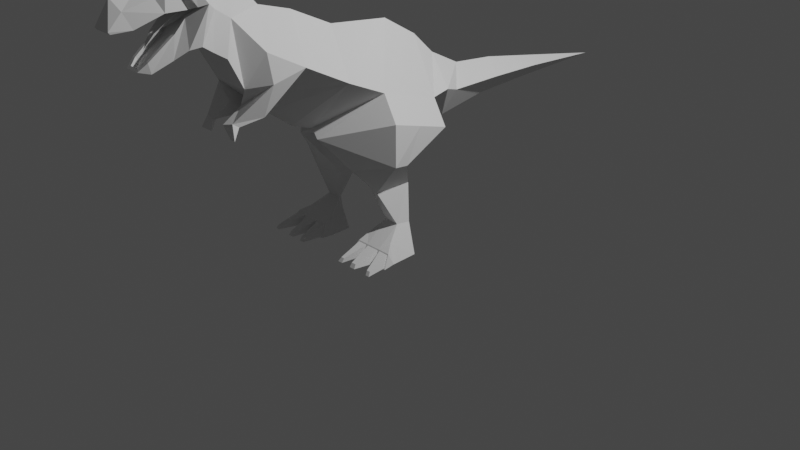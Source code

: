 # Source: T-Rex.blend  (saved by Blender 3.4.6; exported with 4.5.12 LTS)
import bpy
from mathutils import Matrix  # noqa: F401  (used for matrix-valued properties, if any)

bpy.ops.wm.read_factory_settings(use_empty=True)
scene = bpy.context.scene
scene.name = 'Scene'

# ---- collections
col_collection = bpy.data.collections.new('Collection'); scene.collection.children.link(col_collection)

# ---- world
world_world = bpy.data.worlds.new('World'); scene.world = world_world
world_world.use_nodes = True; world_world.node_tree.nodes.clear()
_N = world_world.node_tree.nodes; _L = world_world.node_tree.links
n0 = _N.new('ShaderNodeOutputWorld'); n0.name = 'World Output'; n0.location = (300, 300)
n1 = _N.new('ShaderNodeBackground'); n1.name = 'Background'; n1.location = (10, 300)
n1.inputs[0].default_value = (0.05088, 0.05088, 0.05088, 1.0)
_L.new(n1.outputs[0], n0.inputs[0])
n0.is_active_output = True
world_world.color = (0.05088, 0.05088, 0.05088)
world_world.use_sun_shadow = False
world_world.sun_shadow_jitter_overblur = 0.0

# ---- cameras
cam_camera = bpy.data.cameras.new('Camera')
cam_camera.clip_end = 100.0
cam_camera.ortho_scale = 7.314

# ---- lights
light_light = bpy.data.lights.new('Light', 'POINT')
light_light.transmission_factor = 0.0
light_light.energy = 1000.0
light_light.shadow_soft_size = 0.1
light_light.shadow_maximum_resolution = 0.006
light_light.use_absolute_resolution = True

# ---- meshes
me_plane = bpy.data.meshes.new('Plane')
me_plane.from_pydata([(0.3348, -0.4939, 0.283), (0.627, -0.3222, 1.269), (0.6774, -0.6765, 1.387), (0.4548, -1.013, 1.795), (0.3815, 0.09648, 1.378), (0.4856, -0.6351, 1.622), (0.2104, 0.5767, 1.293), (0.1735, 1.203, 1.273), (0.1193, 1.86, 1.231), (0.0, -0.6553, 1.134), (0.5707, -0.3748, 0.08623), (0.3798, -1.42, 2.012), (0.3085, -1.761, 2.202), (0.1368, -1.968, 2.491), (0.3434, 0.3155, 1.396), (0.4352, -0.2808, 1.504), (0.1368, -2.114, 2.593), (0.0, 0.5899, 0.9743), (0.5733, 0.0551, 1.144), (0.2112, -2.076, 2.19), (0.1875, -2.287, 2.332), (0.09464, -2.906, 2.711), (0.08179, -2.7, 2.176), (0.09768, -3.036, 2.581), (0.05252, -2.795, 2.236), (0.2509, -2.243, 2.694), (0.102, -2.838, 2.567), (0.07243, -2.99, 2.562), (0.1389, -2.593, 2.806), (0.1221, -2.518, 2.255), (0.1837, -2.58, 2.787), (0.185, -2.409, 2.328), (0.1535, -2.474, 2.836), (0.1801, -2.455, 2.808), (0.09998, -2.491, 2.466), (0.08023, -2.734, 2.287), (0.1141, -2.389, 2.582), (0.2193, -2.442, 2.829), (0.1757, -2.183, 2.261), (0.0, -0.825, 2.192), (0.0, -1.305, 1.355), (0.0, 0.1928, 1.893), (0.0, -0.1223, 1.133), (0.0, -0.1825, 2.118), (0.0, -1.076, 1.272), (0.0, 0.7816, 1.479), (0.0, 1.256, 1.43), (0.0, 1.151, 1.067), (0.0, 1.906, 1.306), (0.0, 1.807, 1.094), (0.0, -0.0007505, 2.009), (0.0, 2.885, 1.117), (0.0, -1.269, 2.408), (0.0, -1.578, 1.56), (0.0, -1.604, 2.509), (0.0, -1.919, 1.894), (0.0, -1.86, 2.792), (0.0, -2.076, 2.19), (0.0, -2.208, 3.041), (0.0, -2.287, 2.332), (0.0, -2.949, 2.811), (0.0, -2.7, 2.176), (0.0, -3.048, 2.595), (0.0, -2.795, 2.236), (0.0, 0.1367, 1.12), (0.0, 0.4365, 1.66), (0.0, -2.99, 2.562), (0.0, -2.682, 2.861), (0.0, -2.518, 2.255), (0.0, -2.409, 2.328), (0.0, -2.515, 2.97), (0.0, -2.38, 2.983), (0.0, -2.042, 2.966), (0.0, -2.183, 2.261), (0.1189, -1.119, 1.209), (0.1386, -0.5817, 1.036), (0.3109, -0.1486, 1.066), (0.6774, -0.6765, 0.9727), (0.627, -0.4881, 0.9271), (0.1776, -0.5161, 0.009375), (0.2567, -0.844, 0.8632), (0.4076, -0.2669, 0.6223), (0.5048, -0.3473, 0.2674), (0.4282, -0.6879, 0.6482), (0.6834, -0.4441, 0.02039), (0.21, -0.5817, 0.6219), (0.4951, -0.4945, 0.2853), (0.5262, -0.7578, 0.121), (0.5572, -0.8397, -0.0006495), (0.3674, -0.8445, -0.000552), (0.3702, -0.7588, 0.1202), (0.627, -0.4881, 0.9271), (0.627, -0.4881, 0.9271), (0.3798, -1.42, 2.012), (0.2985, -0.4726, 0.9546), (0.5833, -0.6628, 0.1708), (0.6896, -0.7198, 0.01347), (0.6569, -0.7578, 0.121), (0.6958, -0.8397, 0.0009379), (0.1814, -0.734, 0.002787), (0.2699, -0.6527, 0.1749), (0.2024, -0.8445, -0.000552), (0.2497, -0.7588, 0.1202), (0.5167, -0.7646, 0.1114), (0.3817, -0.7652, 0.1106), (0.3793, -0.8376, 0.009102), (0.5428, -0.8333, 0.008888), (0.5406, -0.7644, 0.1114), (0.5666, -0.8331, 0.00912), (0.6806, -0.8332, 0.01047), (0.6479, -0.7643, 0.1113), (0.3559, -0.8377, 0.008972), (0.3583, -0.7655, 0.1106), (0.2582, -0.7655, 0.1106), (0.2184, -0.8377, 0.008972), (0.5167, -0.7646, 0.1114), (0.3817, -0.7652, 0.1106), (0.5428, -0.8333, 0.008888), (0.3793, -0.8376, 0.009102), (0.5406, -0.7644, 0.1114), (0.5666, -0.8331, 0.00912), (0.6479, -0.7643, 0.1113), (0.6806, -0.8332, 0.01047), (0.3559, -0.8377, 0.008972), (0.3583, -0.7655, 0.1106), (0.2184, -0.8377, 0.008972), (0.2582, -0.7655, 0.1106), (0.4776, -1.006, 0.03715), (0.4267, -1.006, 0.03682), (0.4874, -1.032, -0.001519), (0.4258, -1.033, -0.001438), (0.6364, -1.006, 0.03713), (0.6462, -1.032, -0.001432), (0.6768, -1.006, 0.03711), (0.6892, -1.032, -0.0009232), (0.3146, -1.033, -0.001487), (0.3155, -1.006, 0.03685), (0.2628, -1.033, -0.001487), (0.2778, -1.006, 0.03685), (0.313, -0.4658, 0.08203), (0.3199, -0.2584, 0.6092), (0.3085, -1.761, 2.202), (0.0, -1.578, 1.56), (0.1895, -1.919, 1.894), (0.0, -1.578, 1.56), (0.3085, -1.761, 2.202), (0.3798, -1.42, 2.012), (0.08728, -1.608, 1.751), (0.3506, -1.739, 1.93), (0.2484, -1.775, 1.629), (0.0, -1.775, 1.613), (0.0777, -1.892, 1.713), (0.1366, -2.009, 1.561), (0.1758, -2.053, 1.619), (0.1919, -1.999, 1.582), (0.0777, -2.08, 1.596), (0.1366, -2.055, 1.471), (0.2388, -2.085, 1.489), (0.1588, -2.383, 2.653), (0.1588, -2.592, 2.661), (0.2176, -2.32, 2.674), (0.2438, -2.362, 2.854), (0.1341, -2.647, 2.779), (0.1489, -2.486, 2.879), (0.1445, -2.443, 2.864), (0.1465, -2.599, 2.831), (0.132, -2.843, 2.566), (0.09768, -3.02, 2.561), (0.1894, -2.595, 2.659), (0.1894, -2.394, 2.649), (0.2438, -2.335, 2.668), (0.07424, -2.818, 2.216), (0.1105, -2.739, 2.283), (0.1305, -2.493, 2.464), (0.1438, -2.397, 2.574), (0.2779, -2.256, 2.686), (0.0, -3.02, 2.561), (0.0, -2.818, 2.216), (0.0, -2.853, 2.614), (0.0, -2.991, 2.61), (0.0, -2.603, 2.707), (0.0, -2.4, 2.697), (0.0, -2.35, 2.715), (0.0, -2.763, 2.199), (0.0, -2.709, 2.245), (0.0, -2.46, 2.429), (0.0, -2.364, 2.54), (0.0, -2.215, 2.717), (0.1661, -2.247, 2.693), (0.2179, -2.334, 2.72), (0.1019, -2.848, 2.614), (0.1584, -2.599, 2.708), (0.1585, -2.391, 2.7), (0.08033, -2.705, 2.249), (0.09987, -2.458, 2.431), (0.08519, -2.328, 2.581), (0.07214, -2.991, 2.61), (0.05249, -2.763, 2.199), (0.0, -2.245, 2.682), (0.2497, -2.217, 2.734), (0.0, -2.333, 2.576), (0.1132, -2.356, 2.547), (0.0, -2.333, 2.576), (0.0, -2.245, 2.682), (0.1661, -2.247, 2.693), (0.08519, -2.328, 2.581), (0.0, -2.442, 2.516), (0.0, -2.353, 2.622), (0.09137, -2.355, 2.634), (0.01048, -2.436, 2.521), (0.0, -2.538, 2.483), (0.0, -2.449, 2.589), (0.07875, -2.452, 2.6), (0.0, -2.532, 2.488), (0.0, -2.703, 2.357), (0.0, -2.614, 2.463), (0.03748, -2.617, 2.475), (0.0, -2.697, 2.362)], [], [(6, 17, 47, 7), (44, 9, 75, 74), (49, 8, 7, 47), (41, 50, 15, 4), (43, 39, 3, 5), (5, 44, 74, 2), (175, 174, 31, 20), (50, 43, 5, 15), (22, 172, 171), (33, 32, 28, 30), (38, 19, 13, 16), (44, 5, 3, 40), (53, 147, 142), (166, 21, 23, 167), (175, 161, 170), (173, 172, 22, 29), (168, 162, 21, 166), (15, 5, 2, 1), (20, 38, 16, 175), (174, 173, 29, 31), (32, 33, 37), (9, 42, 76, 75), (40, 3, 11, 147, 53), (161, 175, 58, 71), (14, 64, 17, 6), (167, 23, 62, 176), (26, 27, 196, 190), (34, 36, 201, 194), (12, 11, 52, 54), (16, 13, 56, 72), (36, 25, 199, 201), (143, 145, 141, 12, 13, 19), (38, 20, 59, 73), (42, 4, 18, 76), (28, 32, 163, 165), (13, 12, 54, 56), (14, 6, 45, 65), (29, 22, 61, 68), (35, 34, 194, 193), (175, 16, 72, 58), (6, 7, 46, 45), (31, 29, 68, 69), (19, 38, 73, 57), (42, 64, 14, 4), (32, 37, 164), (21, 162, 67, 60), (7, 8, 48, 46), (24, 35, 193, 197), (20, 31, 69, 59), (160, 158, 192, 189), (23, 21, 60, 62), (8, 49, 51), (63, 24, 197, 183), (22, 171, 177, 61), (158, 159, 191, 192), (48, 8, 51), (27, 66, 179, 196), (4, 14, 65, 41), (4, 15, 1, 18), (39, 52, 11, 3), (1, 2, 77, 78), (74, 80, 77), (80, 85, 83), (78, 77, 83, 81), (18, 1, 78), (74, 75, 85, 80), (75, 76, 94), (76, 18, 78), (86, 82, 81, 83), (75, 94, 140, 85), (82, 86, 84, 10), (79, 139, 10, 84), (85, 140, 0), (77, 80, 83), (2, 74, 77), (0, 139, 79), (0, 86, 83, 85), (86, 0, 90, 87), (110, 107, 119, 121), (0, 79, 99, 100), (84, 86, 95, 96), (79, 84, 88, 89), (93, 141, 145, 146), (96, 95, 97, 98), (94, 78, 81, 140), (94, 76, 78), (104, 105, 118, 116), (88, 84, 96, 98), (86, 87, 97, 95), (100, 99, 101, 102), (79, 89, 101, 99), (90, 0, 100, 102), (113, 114, 125, 126), (87, 90, 104, 103), (90, 89, 105, 104), (89, 88, 106, 105), (88, 87, 103, 106), (87, 88, 108, 107), (88, 98, 109, 108), (98, 97, 110, 109), (97, 87, 107, 110), (89, 90, 112, 111), (90, 102, 113, 112), (102, 101, 114, 113), (101, 89, 111, 114), (116, 118, 130, 128), (121, 119, 131, 133), (123, 124, 136, 135), (111, 112, 124, 123), (105, 106, 117, 118), (108, 109, 122, 120), (114, 111, 123, 125), (103, 104, 116, 115), (109, 110, 121, 122), (112, 113, 126, 124), (106, 103, 115, 117), (107, 108, 120, 119), (127, 128, 130, 129), (131, 132, 134, 133), (135, 136, 138, 137), (125, 123, 135, 137), (120, 122, 134, 132), (118, 117, 129, 130), (124, 126, 138, 136), (115, 116, 128, 127), (122, 121, 133, 134), (119, 120, 132, 131), (126, 125, 137, 138), (117, 115, 127, 129), (139, 0, 82, 10), (0, 140, 81, 82), (11, 12, 141, 93), (147, 146, 149), (147, 93, 146), (144, 143, 19, 57, 55, 53, 142), (142, 147, 144), (144, 147, 143), (149, 146, 145, 148), (157, 155, 156), (145, 143, 148), (153, 151, 155, 157), (149, 153, 154), (143, 147, 150, 151), (152, 149, 154), (152, 154, 157, 156), (151, 150, 155), (157, 154, 153), (147, 11, 93), (149, 148, 143, 151, 153), (152, 156, 155, 150, 147, 149), (33, 30, 168, 169), (37, 170, 161), (30, 28, 162, 168), (165, 163, 70, 67), (163, 164, 71, 70), (164, 37, 161, 71), (28, 165, 67, 162), (33, 169, 170, 37), (163, 32, 164), (27, 26, 166, 167), (26, 159, 168, 166), (159, 158, 169, 168), (158, 160, 170, 169), (35, 24, 171, 172), (34, 35, 172, 173), (25, 36, 174, 175), (36, 34, 173, 174), (160, 25, 175, 170), (66, 27, 167, 176), (24, 63, 177, 171), (199, 189, 182, 187), (190, 196, 179, 178), (191, 190, 178, 180), (192, 191, 180, 181), (189, 192, 181, 182), (197, 193, 184, 183), (193, 194, 185, 184), (195, 188, 204, 205), (194, 201, 186, 185), (25, 160, 189, 199), (159, 26, 190, 191), (198, 188, 199, 187), (195, 200, 186, 201), (188, 195, 201, 199), (202, 205, 209, 206), (188, 198, 203, 204), (200, 195, 205, 202), (208, 207, 211, 212), (205, 204, 208, 209), (204, 203, 207, 208), (210, 213, 217, 214), (206, 209, 213, 210), (209, 208, 212, 213), (217, 216, 215, 214), (213, 212, 216, 217), (212, 211, 215, 216)])
_uv = me_plane.uv_layers.new(name='UVMap')
_uv.uv.foreach_set('vector', [0.5, 1.0, 1.0, 1.0, 1.0, 1.0, 0.5, 1.0, 1.0, 0.4958, 1.0, 0.74, 0.8895, 0.74, 0.9122, 0.4958, 1.0, 1.0, 0.5, 1.0, 0.5, 1.0, 1.0, 1.0, 0.0, 1.0, 0.0, 0.74, 0.4188, 0.7447, 0.5, 1.0, 0.0, 0.4958, 0.0, 0.0, 0.5, 0.0, 0.3426, 0.505, 0.5, 0.4958, 1.0, 0.4958, 0.9122, 0.4958, 0.5, 0.4958, 0.4953, 0.0, 0.6167, 0.0, 1.0, 0.0, 1.0, 0.0, 0.0, 0.74, 0.0, 0.4958, 0.3426, 0.505, 0.4188, 0.7447, 1.0, 0.0, 0.8632, 0.0, 1.0, 0.0, 0.4103, 0.0, 0.2039, 0.0, 0.1874, 0.0, 0.3783, 0.0, 1.0, 0.0, 1.0, 0.0, 0.5, 0.0, 0.5, 0.0, 1.0, 0.4958, 0.5, 0.4958, 0.5, 0.0, 1.0, 0.0, 1.0, 0.0, 0.8851, 0.0, 1.0, 0.0, 0.5, 0.0, 0.2039, 0.0, 0.2039, 0.0, 0.5, 0.0, 0.4953, 0.0, 0.2039, 0.0, 0.5, 0.0, 0.7698, 0.0, 0.8632, 0.0, 1.0, 0.0, 1.0, 0.0, 0.5, 0.0, 0.2039, 0.0, 0.2039, 0.0, 0.5, 0.0, 0.4188, 0.7447, 0.3426, 0.505, 0.3426, 0.505, 0.4188, 0.7447, 1.0, 0.0, 1.0, 0.0, 0.5, 0.0, 0.4953, 0.0, 0.6167, 0.0, 0.7698, 0.0, 1.0, 0.0, 1.0, 0.0, 0.2039, 0.0, 0.4103, 0.0, 0.2126, 0.0, 1.0, 0.74, 1.0, 1.0, 0.8587, 1.0, 0.8895, 0.74, 1.0, 0.0, 0.5, 0.0, 0.5, 0.0, 0.8851, 0.0, 1.0, 0.0, 0.2039, 0.0, 0.4953, 0.0, 0.0, 0.0, 0.0, 0.0, 0.5, 1.0, 1.0, 1.0, 1.0, 1.0, 0.5, 1.0, 0.5, 0.0, 0.2039, 0.0, 0.0, 0.0, 0.5, 0.0, 0.5, 0.0, 0.5, 0.0, 0.5, 0.0, 0.5, 0.0, 0.7673, 0.0, 0.6048, 0.0, 0.6048, 0.0, 0.7673, 0.0, 0.5, 0.0, 0.5, 0.0, 0.0, 0.0, 0.0, 0.0, 0.5, 0.0, 0.5, 0.0, 0.0, 0.0, 0.0, 0.0, 0.6048, 0.0, 0.4952, 0.0, 0.4952, 0.0, 0.6048, 0.0, 1.0, 0.0, 0.5, 0.0, 0.5, 0.0, 0.5, 0.0, 0.5, 0.0, 1.0, 0.0, 1.0, 0.0, 1.0, 0.0, 1.0, 0.0, 1.0, 0.0, 1.0, 1.0, 0.5, 1.0, 0.5, 1.0, 0.8587, 1.0, 0.1874, 0.0, 0.2039, 0.0, 0.05337, 0.0, 0.06741, 0.0, 0.5, 0.0, 0.5, 0.0, 0.0, 0.0, 0.0, 0.0, 0.5, 1.0, 0.5, 1.0, 0.0, 1.0, 0.0, 1.0, 1.0, 0.0, 1.0, 0.0, 1.0, 0.0, 1.0, 0.0, 0.8614, 0.0, 0.7673, 0.0, 0.7673, 0.0, 0.8614, 0.0, 0.4953, 0.0, 0.5, 0.0, 0.0, 0.0, 0.0, 0.0, 0.5, 1.0, 0.5, 1.0, 0.0, 1.0, 0.0, 1.0, 1.0, 0.0, 1.0, 0.0, 1.0, 0.0, 1.0, 0.0, 1.0, 0.0, 1.0, 0.0, 1.0, 0.0, 1.0, 0.0, 1.0, 1.0, 1.0, 1.0, 0.5, 1.0, 0.5, 1.0, 0.2039, 0.0, 0.2126, 0.0, 0.04914, 0.0, 0.2039, 0.0, 0.2039, 0.0, 0.0, 0.0, 0.0, 0.0, 0.5, 1.0, 0.5, 1.0, 0.0, 1.0, 0.0, 1.0, 0.9596, 0.0, 0.8614, 0.0, 0.8614, 0.0, 0.9596, 0.0, 1.0, 0.0, 1.0, 0.0, 1.0, 0.0, 1.0, 0.0, 0.4993, 0.0, 0.5, 0.0, 0.5, 0.0, 0.4993, 0.0, 0.2039, 0.0, 0.2039, 0.0, 0.0, 0.0, 0.0, 0.0, 0.5, 1.0, 1.0, 1.0, 1.0, 1.0, 0.9596, 0.0, 0.9596, 0.0, 0.9596, 0.0, 0.9596, 0.0, 1.0, 0.0, 1.0, 0.0, 1.0, 0.0, 1.0, 0.0, 0.5, 0.0, 0.5, 0.0, 0.5, 0.0, 0.5, 0.0, 0.0, 1.0, 0.5, 1.0, 1.0, 1.0, 0.5, 0.0, 0.5, 0.0, 0.5, 0.0, 0.5, 0.0, 0.5, 1.0, 0.5, 1.0, 0.0, 1.0, 0.0, 1.0, 0.5, 1.0, 0.4188, 0.7447, 0.4188, 0.7447, 0.5, 1.0, 0.0, 0.0, 0.0, 0.0, 0.5, 0.0, 0.5, 0.0, 0.4188, 0.7447, 0.3426, 0.505, 0.3426, 0.505, 0.4188, 0.7447, 0.9122, 0.4958, 0.9122, 0.4958, 0.5, 0.4958, 0.9122, 0.4958, 0.8895, 0.74, 0.5, 0.4958, 0.4188, 0.7447, 0.3426, 0.505, 0.3426, 0.505, 0.4188, 0.7447, 0.5, 1.0, 0.4188, 0.7447, 0.4188, 0.7447, 0.9122, 0.4958, 0.8895, 0.74, 0.8895, 0.74, 0.9122, 0.4958, 0.8895, 0.74, 0.8587, 1.0, 0.6304, 0.7426, 0.8587, 1.0, 0.5, 1.0, 0.4188, 0.7447, 0.3426, 0.505, 0.4188, 0.7447, 0.4188, 0.7447, 0.3426, 0.505, 0.8895, 0.74, 0.6304, 0.7426, 0.6831, 0.74, 0.8895, 0.74, 0.4188, 0.7447, 0.3426, 0.505, 0.3426, 0.505, 0.4188, 0.7447, 0.8895, 0.74, 0.7135, 0.74, 0.5, 0.74, 0.5, 0.4958, 0.8895, 0.74, 0.6831, 0.74, 0.8895, 0.74, 0.5, 0.4958, 0.9122, 0.4958, 0.5, 0.4958, 0.5, 0.4958, 0.9122, 0.4958, 0.5, 0.4958, 0.8895, 0.74, 0.7135, 0.74, 0.8895, 0.74, 0.8895, 0.74, 0.5, 0.4958, 0.5, 0.4958, 0.8895, 0.74, 0.5, 0.4958, 0.8895, 0.74, 0.8895, 0.74, 0.5, 0.4958, 0.5, 0.4958, 0.5, 0.4958, 0.5, 0.4958, 0.5, 0.4958, 0.8895, 0.74, 0.8895, 0.74, 0.8895, 0.74, 0.8895, 0.74, 0.3426, 0.505, 0.3426, 0.505, 0.3426, 0.505, 0.3426, 0.505, 0.8895, 0.74, 0.5, 0.4958, 0.5, 0.4958, 0.8895, 0.74, 0.5, 0.0, 0.5, 0.0, 0.5, 0.0, 0.5, 0.0, 0.3426, 0.505, 0.3426, 0.505, 0.3426, 0.505, 0.3426, 0.505, 0.6304, 0.7426, 0.4188, 0.7447, 0.5, 0.74, 0.6831, 0.74, 0.6304, 0.7426, 0.8587, 1.0, 0.4188, 0.7447, 0.8615, 0.7225, 0.8645, 0.7243, 0.8645, 0.7243, 0.8615, 0.7225, 0.5, 0.4958, 0.5, 0.4958, 0.5, 0.4958, 0.5, 0.4958, 0.5, 0.4958, 0.5, 0.4958, 0.5, 0.4958, 0.5, 0.4958, 0.8895, 0.74, 0.8895, 0.74, 0.8895, 0.74, 0.8895, 0.74, 0.8895, 0.74, 0.8895, 0.74, 0.8895, 0.74, 0.8895, 0.74, 0.8895, 0.74, 0.8895, 0.74, 0.8895, 0.74, 0.8895, 0.74, 0.8895, 0.74, 0.8895, 0.74, 0.8895, 0.74, 0.8895, 0.74, 0.5, 0.4958, 0.8895, 0.74, 0.8615, 0.7225, 0.5282, 0.5135, 0.8895, 0.74, 0.8895, 0.74, 0.8645, 0.7243, 0.8615, 0.7225, 0.8895, 0.74, 0.5, 0.4958, 0.5252, 0.5117, 0.8645, 0.7243, 0.5, 0.4958, 0.5, 0.4958, 0.5282, 0.5135, 0.5252, 0.5117, 0.5, 0.4958, 0.5, 0.4958, 0.5, 0.4958, 0.5, 0.4958, 0.5, 0.4958, 0.5, 0.4958, 0.5, 0.4958, 0.5, 0.4958, 0.5, 0.4958, 0.5, 0.4958, 0.5, 0.4958, 0.5, 0.4958, 0.5, 0.4958, 0.5, 0.4958, 0.5, 0.4958, 0.5, 0.4958, 0.8895, 0.74, 0.8895, 0.74, 0.8895, 0.74, 0.8895, 0.74, 0.8895, 0.74, 0.8895, 0.74, 0.8895, 0.74, 0.8895, 0.74, 0.8895, 0.74, 0.8895, 0.74, 0.8895, 0.74, 0.8895, 0.74, 0.8895, 0.74, 0.8895, 0.74, 0.8895, 0.74, 0.8895, 0.74, 0.8615, 0.7225, 0.8645, 0.7243, 0.8645, 0.7243, 0.8615, 0.7225, 0.5, 0.4958, 0.5, 0.4958, 0.5, 0.4958, 0.5, 0.4958, 0.8895, 0.74, 0.8895, 0.74, 0.8895, 0.74, 0.8895, 0.74, 0.8895, 0.74, 0.8895, 0.74, 0.8895, 0.74, 0.8895, 0.74, 0.8645, 0.7243, 0.5252, 0.5117, 0.5252, 0.5117, 0.8645, 0.7243, 0.5, 0.4958, 0.5, 0.4958, 0.5, 0.4958, 0.5, 0.4958, 0.8895, 0.74, 0.8895, 0.74, 0.8895, 0.74, 0.8895, 0.74, 0.5282, 0.5135, 0.8615, 0.7225, 0.8615, 0.7225, 0.5282, 0.5135, 0.5, 0.4958, 0.5, 0.4958, 0.5, 0.4958, 0.5, 0.4958, 0.8895, 0.74, 0.8895, 0.74, 0.8895, 0.74, 0.8895, 0.74, 0.5252, 0.5117, 0.5282, 0.5135, 0.5282, 0.5135, 0.5252, 0.5117, 0.5, 0.4958, 0.5, 0.4958, 0.5, 0.4958, 0.5, 0.4958, 0.5282, 0.5135, 0.8615, 0.7225, 0.8645, 0.7243, 0.5252, 0.5117, 0.5, 0.4958, 0.5, 0.4958, 0.5, 0.4958, 0.5, 0.4958, 0.8895, 0.74, 0.8895, 0.74, 0.8895, 0.74, 0.8895, 0.74, 0.8895, 0.74, 0.8895, 0.74, 0.8895, 0.74, 0.8895, 0.74, 0.5, 0.4958, 0.5, 0.4958, 0.5, 0.4958, 0.5, 0.4958, 0.8645, 0.7243, 0.5252, 0.5117, 0.5252, 0.5117, 0.8645, 0.7243, 0.8895, 0.74, 0.8895, 0.74, 0.8895, 0.74, 0.8895, 0.74, 0.5282, 0.5135, 0.8615, 0.7225, 0.8615, 0.7225, 0.5282, 0.5135, 0.5, 0.4958, 0.5, 0.4958, 0.5, 0.4958, 0.5, 0.4958, 0.5, 0.4958, 0.5, 0.4958, 0.5, 0.4958, 0.5, 0.4958, 0.8895, 0.74, 0.8895, 0.74, 0.8895, 0.74, 0.8895, 0.74, 0.5252, 0.5117, 0.5282, 0.5135, 0.5282, 0.5135, 0.5252, 0.5117, 0.7135, 0.74, 0.8895, 0.74, 0.5, 0.74, 0.5, 0.74, 0.8895, 0.74, 0.6831, 0.74, 0.5, 0.74, 0.5, 0.74, 0.5, 0.0, 0.5, 0.0, 0.5, 0.0, 0.5, 0.0, 0.8851, 0.0, 0.5, 0.0, 0.8851, 0.0, 0.8851, 0.0, 0.5, 0.0, 0.5, 0.0, 1.0, 0.0, 1.0, 0.0, 1.0, 0.0, 1.0, 0.0, 1.0, 0.0, 1.0, 0.0, 1.0, 0.0, 1.0, 0.0, 0.8851, 0.0, 1.0, 0.0, 1.0, 0.0, 0.8851, 0.0, 1.0, 0.0, 0.8851, 0.0, 0.5, 0.0, 0.5, 0.0, 1.0, 0.0, 1.0, 0.0, 1.0, 0.0, 0.8851, 0.0, 0.5, 0.0, 1.0, 0.0, 1.0, 0.0, 1.0, 0.0, 1.0, 0.0, 1.0, 0.0, 1.0, 0.0, 0.8851, 0.0, 1.0, 0.0, 0.9472, 0.0, 1.0, 0.0, 0.8851, 0.0, 0.8851, 0.0, 1.0, 0.0, 0.8851, 0.0, 0.8851, 0.0, 0.9472, 0.0, 0.8851, 0.0, 0.9472, 0.0, 1.0, 0.0, 0.8851, 0.0, 1.0, 0.0, 0.8851, 0.0, 1.0, 0.0, 1.0, 0.0, 0.9472, 0.0, 1.0, 0.0, 0.8851, 0.0, 0.5, 0.0, 0.5, 0.0, 0.8851, 0.0, 1.0, 0.0, 1.0, 0.0, 1.0, 0.0, 1.0, 0.0, 0.8851, 0.0, 0.8851, 0.0, 1.0, 0.0, 0.8851, 0.0, 0.8851, 0.0, 0.8851, 0.0, 0.4103, 0.0, 0.3783, 0.0, 0.5, 0.0, 0.5, 0.0, 0.2126, 0.0, 0.5, 0.0, 0.2039, 0.0, 0.3783, 0.0, 0.1874, 0.0, 0.2039, 0.0, 0.5, 0.0, 0.06741, 0.0, 0.05337, 0.0, 0.0, 0.0, 0.0, 0.0, 0.05337, 0.0, 0.04914, 0.0, 0.0, 0.0, 0.0, 0.0, 0.04914, 0.0, 0.2126, 0.0, 0.2039, 0.0, 0.0, 0.0, 0.1874, 0.0, 0.06741, 0.0, 0.0, 0.0, 0.2039, 0.0, 0.4103, 0.0, 0.5, 0.0, 0.5, 0.0, 0.2126, 0.0, 0.05337, 0.0, 0.2039, 0.0, 0.04914, 0.0, 0.5, 0.0, 0.5, 0.0, 0.5, 0.0, 0.5, 0.0, 0.5, 0.0, 0.5, 0.0, 0.5, 0.0, 0.5, 0.0, 0.5, 0.0, 0.5, 0.0, 0.5, 0.0, 0.5, 0.0, 0.5, 0.0, 0.4993, 0.0, 0.5, 0.0, 0.5, 0.0, 0.8614, 0.0, 0.9596, 0.0, 1.0, 0.0, 0.8632, 0.0, 0.7673, 0.0, 0.8614, 0.0, 0.8632, 0.0, 0.7698, 0.0, 0.4952, 0.0, 0.6048, 0.0, 0.6167, 0.0, 0.4953, 0.0, 0.6048, 0.0, 0.7673, 0.0, 0.7698, 0.0, 0.6167, 0.0, 0.4993, 0.0, 0.4952, 0.0, 0.4953, 0.0, 0.5, 0.0, 0.5, 0.0, 0.5, 0.0, 0.5, 0.0, 0.5, 0.0, 0.9596, 0.0, 0.9596, 0.0, 1.0, 0.0, 1.0, 0.0, 0.4952, 0.0, 0.4993, 0.0, 0.5, 0.0, 0.5, 0.0, 0.5, 0.0, 0.5, 0.0, 0.5, 0.0, 0.5, 0.0, 0.5, 0.0, 0.5, 0.0, 0.5, 0.0, 0.5, 0.0, 0.5, 0.0, 0.5, 0.0, 0.5, 0.0, 0.5, 0.0, 0.4993, 0.0, 0.5, 0.0, 0.5, 0.0, 0.5, 0.0, 0.9596, 0.0, 0.8614, 0.0, 0.8632, 0.0, 0.9596, 0.0, 0.8614, 0.0, 0.7673, 0.0, 0.7698, 0.0, 0.8632, 0.0, 0.5858, 0.0, 0.5191, 0.0, 0.5191, 0.0, 0.5858, 0.0, 0.7673, 0.0, 0.6048, 0.0, 0.6167, 0.0, 0.7698, 0.0, 0.4952, 0.0, 0.4993, 0.0, 0.4993, 0.0, 0.4952, 0.0, 0.5, 0.0, 0.5, 0.0, 0.5, 0.0, 0.5, 0.0, 0.5235, 0.0, 0.5191, 0.0, 0.4952, 0.0, 0.5, 0.0, 0.5858, 0.0, 0.5932, 0.0, 0.6167, 0.0, 0.6048, 0.0, 0.5191, 0.0, 0.5858, 0.0, 0.6048, 0.0, 0.4952, 0.0, 0.5932, 0.0, 0.5858, 0.0, 0.5858, 0.0, 0.5932, 0.0, 0.5191, 0.0, 0.5235, 0.0, 0.5235, 0.0, 0.5191, 0.0, 0.5932, 0.0, 0.5858, 0.0, 0.5858, 0.0, 0.5932, 0.0, 0.5191, 0.0, 0.5235, 0.0, 0.5235, 0.0, 0.5191, 0.0, 0.5858, 0.0, 0.5191, 0.0, 0.5191, 0.0, 0.5858, 0.0, 0.5191, 0.0, 0.5235, 0.0, 0.5235, 0.0, 0.5191, 0.0, 0.5932, 0.0, 0.5858, 0.0, 0.5858, 0.0, 0.5932, 0.0, 0.5932, 0.0, 0.5858, 0.0, 0.5858, 0.0, 0.5932, 0.0, 0.5858, 0.0, 0.5191, 0.0, 0.5191, 0.0, 0.5858, 0.0, 0.5858, 0.0, 0.5191, 0.0, 0.5235, 0.0, 0.5932, 0.0, 0.5858, 0.0, 0.5191, 0.0, 0.5191, 0.0, 0.5858, 0.0, 0.5191, 0.0, 0.5235, 0.0, 0.5235, 0.0, 0.5191, 0.0])
me_plane.update()

# ---- objects
ob_t_rex = bpy.data.objects.new('T-Rex', me_plane)
ob_light = bpy.data.objects.new('Light', light_light)
ob_camera = bpy.data.objects.new('Camera', cam_camera)
ob_side = bpy.data.objects.new('Side', None)
ob_empty_001 = bpy.data.objects.new('Empty.001', None)

# ---- transforms, parenting, visibility, modifiers, constraints
ob_t_rex.location = (0.0, 0.0, 0.0)
_m = ob_t_rex.modifiers.new('Mirror', 'MIRROR')
_m.use_clip = True
ob_light.location = (4.076, 1.005, 5.904)
ob_light.rotation_euler = (0.6503, 0.05522, 1.866)
ob_light.lock_rotations_4d = False
ob_light.empty_display_type = 'ARROWS'
ob_light.color = (0.0, 0.0, 0.0, 0.0)
ob_light.lineart.crease_threshold = 0.0
ob_camera.location = (7.359, -6.926, 4.958)
ob_camera.rotation_euler = (1.109, 0.0, 0.8149)
ob_camera.lock_rotations_4d = False
ob_camera.empty_display_type = 'ARROWS'
ob_camera.color = (0.0, 0.0, 0.0, 0.0)
ob_camera.display_type = 'WIRE'
ob_camera.lineart.crease_threshold = 0.0
ob_side.location = (0.0535, 2.329, 1.35)
ob_side.rotation_euler = (1.571, 0.0, 0.0)
ob_side.scale = (1.164, 1.164, 1.164)
ob_side.empty_display_type = 'IMAGE'
ob_side.empty_display_size = 5.0
ob_side.use_empty_image_alpha = True
ob_side.color = (1.0, 1.0, 1.0, 0.2756)
ob_side.hide_select = True
ob_empty_001.location = (-2.0, -0.2497, 1.589)
ob_empty_001.rotation_euler = (1.571, 0.0, 4.712)
ob_empty_001.scale = (1.441, 1.441, 1.441)
ob_empty_001.empty_display_type = 'IMAGE'
ob_empty_001.empty_display_size = 5.0
ob_empty_001.use_empty_image_alpha = True
ob_empty_001.color = (1.0, 1.0, 1.0, 0.2)
ob_empty_001.hide_select = True

# ---- collection membership
scene.collection.objects.link(ob_t_rex)
col_collection.objects.link(ob_light)
col_collection.objects.link(ob_camera)
col_collection.objects.link(ob_side)
col_collection.objects.link(ob_empty_001)

# ---- scene / render settings (as saved in the file)
scene.camera = ob_camera
scene.frame_start = 1; scene.frame_end = 250; scene.frame_set(1)
scene.render.engine = 'BLENDER_EEVEE_NEXT'
scene.cycles.sampling_pattern = 'TABULATED_SOBOL'
scene.cycles.use_light_tree = False
scene.view_settings.view_transform = 'Filmic'
bpy.context.view_layer.update()

